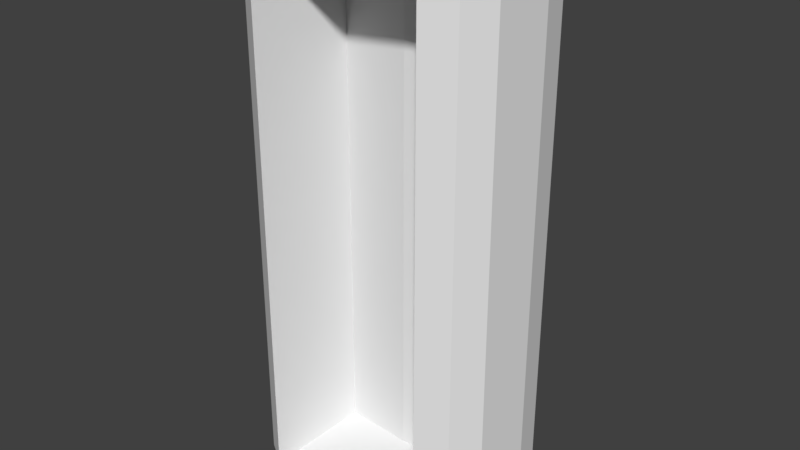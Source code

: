 # Source: stasis_capsule.blend  (saved by Blender 2.79.0; exported with 4.5.12 LTS)
import bpy
from mathutils import Matrix  # noqa: F401  (used for matrix-valued properties, if any)

bpy.ops.wm.read_factory_settings(use_empty=True)
scene = bpy.context.scene
scene.name = 'Scene'

# ---- collections
col_collection_1 = bpy.data.collections.new('Collection 1'); scene.collection.children.link(col_collection_1)

# ---- world
world_world = bpy.data.worlds.new('World'); scene.world = world_world
world_world.color = (0.05088, 0.05088, 0.05088)
world_world.use_sun_shadow = False
world_world.sun_shadow_jitter_overblur = 0.0
world_world.cycles.sampling_method = 'MANUAL'

# ---- meshes
me_cylinder = bpy.data.meshes.new('Cylinder')
me_cylinder.from_pydata([(0.0, 1.0, -2.987), (0.0, 1.0, 3.672), (1.091, 0.9239, -2.987), (1.091, 0.9239, 3.672), (1.415, 0.7071, -2.987), (1.415, 0.7071, 3.672), (1.632, 0.3827, -2.987), (1.632, 0.3827, 3.672), (1.708, -4.371e-08, -2.987), (1.708, -4.371e-08, 3.672), (1.632, -0.6906, -2.987), (1.632, -0.6906, 3.672), (1.415, -1.015, -2.987), (1.415, -1.015, 3.672), (0.8801, -0.02688, -2.776), (0.8801, -0.02688, 3.461), (0.0, -0.08831, -2.776), (0.0, -0.08831, 3.461), (1.091, -1.232, 3.672), (1.091, -1.232, -2.987), (0.0, -1.308, -2.987), (0.0, -1.308, 3.672)], [], [(0, 1, 3, 2), (2, 3, 5, 4), (4, 5, 7, 6), (6, 7, 9, 8), (8, 9, 11, 10), (10, 11, 13, 12), (12, 13, 18, 19), (14, 15, 17, 16), (1, 21, 18, 3), (3, 18, 13, 5), (5, 13, 11, 7), (9, 7, 11), (2, 19, 20, 0), (4, 12, 19, 2), (6, 10, 12, 4), (8, 10, 6), (15, 14, 19, 18), (14, 16, 20, 19), (17, 15, 18, 21)])
me_cylinder.use_remesh_preserve_volume = False
me_cylinder.use_remesh_preserve_attributes = False
me_cylinder.use_mirror_vertex_groups = False
me_cylinder.update()

# ---- objects
ob_cylinder = bpy.data.objects.new('Cylinder', me_cylinder)

# ---- transforms, parenting, visibility, modifiers, constraints
ob_cylinder.location = (0.0, 0.0, 0.0)
ob_cylinder.lineart.crease_threshold = 0.0
_m = ob_cylinder.modifiers.new('Mirror', 'MIRROR')
_m.use_clip = True

# ---- collection membership
col_collection_1.objects.link(ob_cylinder)

# ---- scene / render settings (as saved in the file)
scene.frame_start = 1; scene.frame_end = 250; scene.frame_set(1)
scene.render.engine = 'CYCLES'
scene.render.resolution_percentage = 50
scene.render.dither_intensity = 0.0
scene.cycles.use_denoising = False
scene.cycles.samples = 128
scene.cycles.sampling_pattern = 'TABULATED_SOBOL'
scene.cycles.use_adaptive_sampling = False
scene.cycles.use_light_tree = False
scene.cycles.blur_glossy = 0.0
scene.cycles.sample_clamp_indirect = 0.0
scene.view_settings.view_transform = 'Standard'
bpy.context.view_layer.update()

# ---- added for rendering (the .blend has no active camera and no usable light): camera, sun
cam_auto = bpy.data.cameras.new('AutoCamera')
cam_auto.lens = 50.0
cam_auto.sensor_width = 36.0
cam_auto.clip_end = 1000.0
ob_auto_camera = bpy.data.objects.new('AutoCamera', cam_auto)
scene.collection.objects.link(ob_auto_camera)
ob_auto_camera.location = (7.24601, -8.84914, 6.13936)
ob_auto_camera.rotation_euler = (1.09748, -7.21219e-08, 0.694738)
scene.camera = ob_auto_camera
light_auto_sun = bpy.data.lights.new('AutoSun', 'SUN')
light_auto_sun.energy = 3.0
light_auto_sun.angle = 0.0523599
ob_auto_sun = bpy.data.objects.new('AutoSun', light_auto_sun)
scene.collection.objects.link(ob_auto_sun)
ob_auto_sun.rotation_euler = (0.872665, 0.174533, 0.523599)
bpy.context.view_layer.update()
